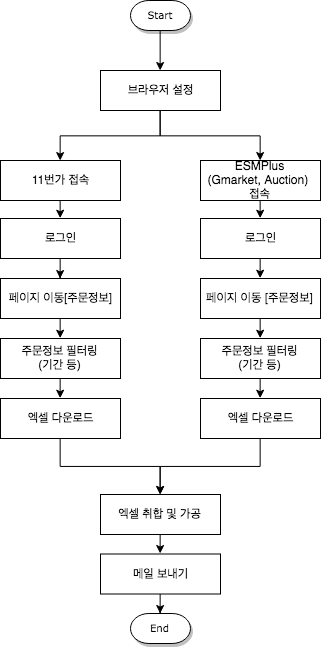

The diagram above was exported from draw.io. Its source (the exported page's mxGraphModel, read from the mxfile embedded in the PNG):
<mxGraphModel dx="1118" dy="-513" grid="1" gridSize="10" guides="1" tooltips="1" connect="1" arrows="1" fold="1" page="1" pageScale="1" pageWidth="827" pageHeight="1169" math="0" shadow="0">
  <root>
    <mxCell id="0" />
    <mxCell id="1" parent="0" />
    <mxCell id="5lEWAVaV9uRt9VIBDg0z-1" value="End" style="strokeWidth=1;html=1;shape=mxgraph.flowchart.terminator;whiteSpace=wrap;rounded=0;shadow=1;labelBackgroundColor=none;fillColor=#ffffff;fontFamily=Verdana;fontSize=8;fontColor=#000000;align=center;" parent="1" vertex="1">
      <mxGeometry x="370" y="1793" width="60" height="30" as="geometry" />
    </mxCell>
    <mxCell id="Eafr7fRVtsmHpz3aJXdp-5" style="edgeStyle=orthogonalEdgeStyle;rounded=0;html=1;jettySize=auto;orthogonalLoop=1;exitX=0.5;exitY=1;exitDx=0;exitDy=0;exitPerimeter=0;" edge="1" parent="1" source="5lEWAVaV9uRt9VIBDg0z-2" target="Eafr7fRVtsmHpz3aJXdp-20">
      <mxGeometry relative="1" as="geometry" />
    </mxCell>
    <mxCell id="5lEWAVaV9uRt9VIBDg0z-2" value="Start" style="strokeWidth=1;html=1;shape=mxgraph.flowchart.terminator;whiteSpace=wrap;rounded=0;shadow=1;labelBackgroundColor=none;fillColor=#ffffff;fontFamily=Verdana;fontSize=8;fontColor=#000000;align=center;" parent="1" vertex="1">
      <mxGeometry x="370" y="1180" width="60" height="30" as="geometry" />
    </mxCell>
    <mxCell id="Eafr7fRVtsmHpz3aJXdp-49" style="edgeStyle=orthogonalEdgeStyle;rounded=0;html=1;exitX=0.5;exitY=1;exitDx=0;exitDy=0;entryX=0.5;entryY=0;entryDx=0;entryDy=0;jettySize=auto;orthogonalLoop=1;" edge="1" parent="1" source="Eafr7fRVtsmHpz3aJXdp-1" target="Eafr7fRVtsmHpz3aJXdp-12">
      <mxGeometry relative="1" as="geometry" />
    </mxCell>
    <mxCell id="Eafr7fRVtsmHpz3aJXdp-1" value="11번가 접속" style="rounded=0;whiteSpace=wrap;html=1;" vertex="1" parent="1">
      <mxGeometry x="240" y="1340" width="120" height="40" as="geometry" />
    </mxCell>
    <mxCell id="Eafr7fRVtsmHpz3aJXdp-48" style="edgeStyle=orthogonalEdgeStyle;rounded=0;html=1;exitX=0.5;exitY=1;exitDx=0;exitDy=0;entryX=0.5;entryY=0;entryDx=0;entryDy=0;jettySize=auto;orthogonalLoop=1;" edge="1" parent="1" source="Eafr7fRVtsmHpz3aJXdp-3" target="Eafr7fRVtsmHpz3aJXdp-15">
      <mxGeometry relative="1" as="geometry" />
    </mxCell>
    <mxCell id="Eafr7fRVtsmHpz3aJXdp-3" value="ESMPlus&lt;br&gt;(Gmarket, Auction) &lt;br&gt;접속" style="rounded=0;whiteSpace=wrap;html=1;" vertex="1" parent="1">
      <mxGeometry x="440" y="1340" width="120" height="40" as="geometry" />
    </mxCell>
    <mxCell id="Eafr7fRVtsmHpz3aJXdp-30" style="edgeStyle=orthogonalEdgeStyle;rounded=0;html=1;exitX=0.5;exitY=1;exitDx=0;exitDy=0;jettySize=auto;orthogonalLoop=1;" edge="1" parent="1" source="Eafr7fRVtsmHpz3aJXdp-12" target="Eafr7fRVtsmHpz3aJXdp-29">
      <mxGeometry relative="1" as="geometry" />
    </mxCell>
    <mxCell id="Eafr7fRVtsmHpz3aJXdp-12" value="로그인" style="rounded=0;whiteSpace=wrap;html=1;" vertex="1" parent="1">
      <mxGeometry x="240" y="1398" width="120" height="40" as="geometry" />
    </mxCell>
    <mxCell id="Eafr7fRVtsmHpz3aJXdp-32" style="edgeStyle=orthogonalEdgeStyle;rounded=0;html=1;exitX=0.5;exitY=1;exitDx=0;exitDy=0;entryX=0.5;entryY=0;entryDx=0;entryDy=0;jettySize=auto;orthogonalLoop=1;" edge="1" parent="1" source="Eafr7fRVtsmHpz3aJXdp-15" target="Eafr7fRVtsmHpz3aJXdp-31">
      <mxGeometry relative="1" as="geometry" />
    </mxCell>
    <mxCell id="Eafr7fRVtsmHpz3aJXdp-15" value="로그인" style="rounded=0;whiteSpace=wrap;html=1;" vertex="1" parent="1">
      <mxGeometry x="440" y="1398" width="120" height="40" as="geometry" />
    </mxCell>
    <mxCell id="Eafr7fRVtsmHpz3aJXdp-21" style="edgeStyle=orthogonalEdgeStyle;rounded=0;html=1;exitX=0.5;exitY=1;exitDx=0;exitDy=0;entryX=0.5;entryY=0;entryDx=0;entryDy=0;jettySize=auto;orthogonalLoop=1;" edge="1" parent="1" source="Eafr7fRVtsmHpz3aJXdp-20" target="Eafr7fRVtsmHpz3aJXdp-1">
      <mxGeometry relative="1" as="geometry" />
    </mxCell>
    <mxCell id="Eafr7fRVtsmHpz3aJXdp-22" style="edgeStyle=orthogonalEdgeStyle;rounded=0;html=1;exitX=0.5;exitY=1;exitDx=0;exitDy=0;jettySize=auto;orthogonalLoop=1;" edge="1" parent="1" source="Eafr7fRVtsmHpz3aJXdp-20" target="Eafr7fRVtsmHpz3aJXdp-3">
      <mxGeometry relative="1" as="geometry" />
    </mxCell>
    <mxCell id="Eafr7fRVtsmHpz3aJXdp-20" value="브라우저 설정" style="rounded=0;whiteSpace=wrap;html=1;" vertex="1" parent="1">
      <mxGeometry x="340" y="1250" width="120" height="40" as="geometry" />
    </mxCell>
    <mxCell id="Eafr7fRVtsmHpz3aJXdp-35" style="edgeStyle=orthogonalEdgeStyle;rounded=0;html=1;exitX=0.5;exitY=1;exitDx=0;exitDy=0;entryX=0.5;entryY=0;entryDx=0;entryDy=0;jettySize=auto;orthogonalLoop=1;" edge="1" parent="1" source="Eafr7fRVtsmHpz3aJXdp-29" target="Eafr7fRVtsmHpz3aJXdp-33">
      <mxGeometry relative="1" as="geometry" />
    </mxCell>
    <mxCell id="Eafr7fRVtsmHpz3aJXdp-29" value="페이지 이동[주문정보]" style="rounded=0;whiteSpace=wrap;html=1;" vertex="1" parent="1">
      <mxGeometry x="240" y="1458" width="120" height="40" as="geometry" />
    </mxCell>
    <mxCell id="Eafr7fRVtsmHpz3aJXdp-36" style="edgeStyle=orthogonalEdgeStyle;rounded=0;html=1;exitX=0.5;exitY=1;exitDx=0;exitDy=0;entryX=0.5;entryY=0;entryDx=0;entryDy=0;jettySize=auto;orthogonalLoop=1;" edge="1" parent="1" source="Eafr7fRVtsmHpz3aJXdp-31" target="Eafr7fRVtsmHpz3aJXdp-34">
      <mxGeometry relative="1" as="geometry" />
    </mxCell>
    <mxCell id="Eafr7fRVtsmHpz3aJXdp-31" value="페이지 이동 [주문정보]" style="rounded=0;whiteSpace=wrap;html=1;" vertex="1" parent="1">
      <mxGeometry x="440" y="1458" width="120" height="40" as="geometry" />
    </mxCell>
    <mxCell id="Eafr7fRVtsmHpz3aJXdp-40" style="edgeStyle=orthogonalEdgeStyle;rounded=0;html=1;exitX=0.5;exitY=1;exitDx=0;exitDy=0;entryX=0.5;entryY=0;entryDx=0;entryDy=0;jettySize=auto;orthogonalLoop=1;" edge="1" parent="1" source="Eafr7fRVtsmHpz3aJXdp-33" target="Eafr7fRVtsmHpz3aJXdp-37">
      <mxGeometry relative="1" as="geometry" />
    </mxCell>
    <mxCell id="Eafr7fRVtsmHpz3aJXdp-33" value="주문정보 필터링&lt;br&gt;(기간 등)" style="rounded=0;whiteSpace=wrap;html=1;" vertex="1" parent="1">
      <mxGeometry x="240" y="1518" width="120" height="40" as="geometry" />
    </mxCell>
    <mxCell id="Eafr7fRVtsmHpz3aJXdp-39" style="edgeStyle=orthogonalEdgeStyle;rounded=0;html=1;exitX=0.5;exitY=1;exitDx=0;exitDy=0;entryX=0.5;entryY=0;entryDx=0;entryDy=0;jettySize=auto;orthogonalLoop=1;" edge="1" parent="1" source="Eafr7fRVtsmHpz3aJXdp-34" target="Eafr7fRVtsmHpz3aJXdp-38">
      <mxGeometry relative="1" as="geometry" />
    </mxCell>
    <mxCell id="Eafr7fRVtsmHpz3aJXdp-34" value="주문정보 필터링&lt;br&gt;(기간 등)" style="rounded=0;whiteSpace=wrap;html=1;" vertex="1" parent="1">
      <mxGeometry x="440" y="1518" width="120" height="40" as="geometry" />
    </mxCell>
    <mxCell id="Eafr7fRVtsmHpz3aJXdp-44" style="edgeStyle=orthogonalEdgeStyle;rounded=0;html=1;exitX=0.5;exitY=1;exitDx=0;exitDy=0;jettySize=auto;orthogonalLoop=1;" edge="1" parent="1" source="Eafr7fRVtsmHpz3aJXdp-37" target="Eafr7fRVtsmHpz3aJXdp-42">
      <mxGeometry relative="1" as="geometry" />
    </mxCell>
    <mxCell id="Eafr7fRVtsmHpz3aJXdp-37" value="엑셀 다운로드" style="rounded=0;whiteSpace=wrap;html=1;" vertex="1" parent="1">
      <mxGeometry x="240" y="1578" width="120" height="40" as="geometry" />
    </mxCell>
    <mxCell id="Eafr7fRVtsmHpz3aJXdp-43" style="edgeStyle=orthogonalEdgeStyle;rounded=0;html=1;exitX=0.5;exitY=1;exitDx=0;exitDy=0;jettySize=auto;orthogonalLoop=1;" edge="1" parent="1" source="Eafr7fRVtsmHpz3aJXdp-38" target="Eafr7fRVtsmHpz3aJXdp-42">
      <mxGeometry relative="1" as="geometry" />
    </mxCell>
    <mxCell id="Eafr7fRVtsmHpz3aJXdp-38" value="엑셀 다운로드" style="rounded=0;whiteSpace=wrap;html=1;" vertex="1" parent="1">
      <mxGeometry x="440" y="1578" width="120" height="40" as="geometry" />
    </mxCell>
    <mxCell id="Eafr7fRVtsmHpz3aJXdp-46" style="edgeStyle=orthogonalEdgeStyle;rounded=0;html=1;exitX=0.5;exitY=1;exitDx=0;exitDy=0;entryX=0.5;entryY=0;entryDx=0;entryDy=0;jettySize=auto;orthogonalLoop=1;" edge="1" parent="1" source="Eafr7fRVtsmHpz3aJXdp-42" target="Eafr7fRVtsmHpz3aJXdp-45">
      <mxGeometry relative="1" as="geometry" />
    </mxCell>
    <mxCell id="Eafr7fRVtsmHpz3aJXdp-42" value="엑셀 취합 및 가공" style="rounded=0;whiteSpace=wrap;html=1;" vertex="1" parent="1">
      <mxGeometry x="340" y="1674" width="120" height="40" as="geometry" />
    </mxCell>
    <mxCell id="Eafr7fRVtsmHpz3aJXdp-47" style="edgeStyle=orthogonalEdgeStyle;rounded=0;html=1;exitX=0.5;exitY=1;exitDx=0;exitDy=0;jettySize=auto;orthogonalLoop=1;" edge="1" parent="1" source="Eafr7fRVtsmHpz3aJXdp-45" target="5lEWAVaV9uRt9VIBDg0z-1">
      <mxGeometry relative="1" as="geometry" />
    </mxCell>
    <mxCell id="Eafr7fRVtsmHpz3aJXdp-45" value="메일 보내기" style="rounded=0;whiteSpace=wrap;html=1;" vertex="1" parent="1">
      <mxGeometry x="340" y="1733.5" width="120" height="40" as="geometry" />
    </mxCell>
  </root>
</mxGraphModel>